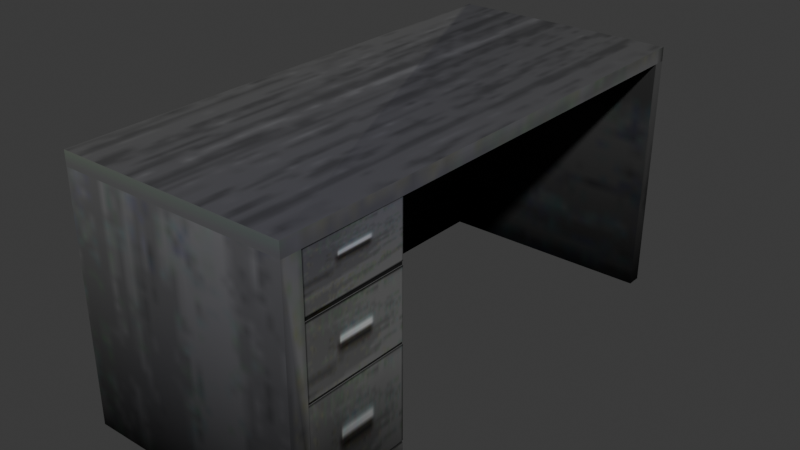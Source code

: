 # Source: graydesk.blend  (saved by Blender 4.1.24; exported with 4.5.12 LTS)
import bpy
from mathutils import Matrix  # noqa: F401  (used for matrix-valued properties, if any)

bpy.ops.wm.read_factory_settings(use_empty=True)
scene = bpy.context.scene
scene.name = 'Scene'

# ---- collections
col_collection = bpy.data.collections.new('Collection'); scene.collection.children.link(col_collection)

# ---- images (referenced by path relative to the original .blend; pixels are not part of the script)
import os
ASSET_DIR = os.environ.get("B2B_ASSET_DIR", "")  # directory of the original .blend (textures are referenced by path, not embedded)
HERE = os.path.dirname(os.path.abspath(__file__))  # packed textures are extracted next to this script under _unpacked/

def load_image(name, relpath, width, height, colorspace="sRGB"):
    """Load a texture the original file referenced (path relative to the .blend, or extracted next to this script)."""
    p = next((c for c in (os.path.join(HERE, relpath), os.path.join(ASSET_DIR, relpath)) if relpath and os.path.exists(c)), "")
    if p:
        img = bpy.data.images.load(p, check_existing=True)
        img.name = name
    else:  # same state as the original file: an image datablock whose file is absent (Cycles renders it pink)
        img = bpy.data.images.new(name, width, height)
        img.source = "FILE"
        img.filepath = "//" + (relpath or name)
    img.colorspace_settings.name = colorspace
    return img
img_gray_desk_texture_png_001 = load_image('gray desk texture.png.001', '_unpacked/gray_desk_texture.98418523.png', 256, 132, 'sRGB')

# ---- materials (node trees are filled in below, after node groups)
mat_material_001 = bpy.data.materials.new('Material.001')
mat_material_001.use_transparent_shadow = False

# ---- material node trees
mat_material_001.use_nodes = True; mat_material_001.node_tree.nodes.clear()
_N = mat_material_001.node_tree.nodes; _L = mat_material_001.node_tree.links
n0 = _N.new('ShaderNodeBsdfPrincipled'); n0.name = 'Principled BSDF'; n0.location = (-139, -101)
n1 = _N.new('ShaderNodeOutputMaterial'); n1.name = 'Material Output'; n1.location = (488, 485)
n2 = _N.new('ShaderNodeTexImage'); n2.name = 'Image Texture'; n2.location = (-365, 641)
n2.image = img_gray_desk_texture_png_001
n3 = _N.new('ShaderNodeBsdfDiffuse'); n3.name = 'Diffuse BSDF'; n3.location = (229, 436)
n4 = _N.new('ShaderNodeMix'); n4.name = 'Mix'; n4.location = (9, 574)
n4.data_type = 'RGBA'
n4.blend_type = 'MULTIPLY'
n4.inputs[0].default_value = 0.94
n5 = _N.new('ShaderNodeVertexColor'); n5.name = 'Color Attribute'; n5.location = (-262, 318)
n5.layer_name = 'Color'
_L.new(n4.outputs[2], n3.inputs[0])
_L.new(n5.outputs[0], n4.inputs[7])
_L.new(n2.outputs[0], n4.inputs[6])
_L.new(n3.outputs[0], n1.inputs[0])
n1.is_active_output = True

# ---- world
world_world = bpy.data.worlds.new('World'); scene.world = world_world
world_world.use_nodes = True; world_world.node_tree.nodes.clear()
_N = world_world.node_tree.nodes; _L = world_world.node_tree.links
n0 = _N.new('ShaderNodeOutputWorld'); n0.name = 'World Output'; n0.location = (300, 300)
n1 = _N.new('ShaderNodeBackground'); n1.name = 'Background'; n1.location = (10, 300)
n1.inputs[0].default_value = (0.05088, 0.05088, 0.05088, 1.0)
_L.new(n1.outputs[0], n0.inputs[0])
n0.is_active_output = True
world_world.color = (0.05088, 0.05088, 0.05088)
world_world.use_sun_shadow = False
world_world.sun_shadow_jitter_overblur = 0.0

# ---- meshes
me_cube_001 = bpy.data.meshes.new('Cube.001')
me_cube_001.from_pydata([(-1.0, -1.0, -1.0), (-1.0, -1.0, 1.0), (-1.0, 1.0, -1.0), (-1.0, 1.0, 1.0), (1.0, -1.0, -1.0), (1.0, -1.0, 1.0), (1.0, 1.0, -1.0), (1.0, 1.0, 1.0), (-1.0, -1.0, 1.118), (1.0, -1.0, 1.118), (-1.0, 7.282, 1.0), (1.0, 7.282, 1.0), (-1.0, 7.276, 1.118), (1.0, 7.276, 1.118), (-1.0, 7.085, 1.0), (1.0, 7.085, 1.118), (1.0, 7.085, 1.0), (-0.9773, 7.344, -1.0), (0.9773, 7.344, -1.0), (-0.9773, 7.11, -1.0), (0.9773, 7.11, -1.0), (-1.0, 7.282, 1.0), (1.0, 7.282, 1.0), (-1.0, 7.276, 1.118), (1.0, 7.276, 1.118), (-0.9773, 7.344, -1.0), (0.9773, 7.344, -1.0), (-1.0, -0.6874, -1.0), (-1.0, -0.6874, 1.0), (1.0, -0.6874, -1.0), (-1.0, 1.0, -0.02283), (-1.0, 1.0, -0.8265), (-1.0, -0.6874, -0.8265), (-1.0, -0.6874, -0.02283), (-1.0, 1.0, 0.5616), (-1.0, -0.6874, 0.5616), (-1.0, 1.0, 0.5321), (-1.0, -0.6874, 0.5321), (-1.0, 1.0, -0.04351), (-1.0, -0.6874, -0.04351), (-1.0, 1.0, -0.8059), (-1.0, -0.6874, -0.8059), (-0.8863, 1.0, -1.0), (-0.8863, 1.0, 1.0), (-0.8863, 1.0, 0.5616), (-0.8863, 1.0, 0.5321), (-0.8863, 1.0, -0.02283), (-0.8863, 1.0, -0.04351), (-0.8863, 1.0, -0.8059), (-0.8863, 1.0, -0.8265), (-0.9932, 1.0, -0.8059), (-0.9932, 1.0, -0.8265), (-0.9932, -0.6874, -0.8059), (-0.9932, -0.6874, -0.8265), (-0.9932, -0.6874, -0.02283), (-0.9932, 1.0, -0.02283), (-0.9932, -0.6874, 0.5616), (-0.9932, 1.0, 0.5616), (-0.9932, 1.0, 0.5321), (-0.9932, -0.6874, 0.5321), (-0.9932, 1.0, -0.04351), (-0.9932, -0.6874, -0.04351), (-0.8999, 1.0, 0.5321), (-0.8999, 1.0, 0.5616), (-0.8999, 1.0, -0.04351), (-0.8999, 1.0, -0.02283), (-0.8998, 1.0, -0.8265), (-0.8998, 1.0, -0.8059)], [], [(35, 28, 3, 34), (2, 31, 49, 42), (6, 7, 5, 4, 29), (34, 44, 63, 57), (27, 29, 4, 0), (5, 7, 16, 15, 9), (3, 28, 1, 8, 12, 10, 14), (1, 5, 9, 8), (12, 8, 9, 15, 13), (16, 14, 19, 20), (15, 16, 11, 13), (7, 43, 3, 14, 16), (20, 19, 17, 18), (11, 16, 20, 18), (14, 10, 17, 19), (16, 7, 6, 20), (22, 21, 23, 24), (21, 22, 26, 25), (2, 42, 6, 29, 27), (4, 5, 1, 0), (33, 37, 36, 30), (48, 49, 66, 67), (27, 32, 31, 2), (0, 1, 28, 35, 37, 33, 39, 41, 32, 27), (41, 39, 38, 40), (38, 39, 61, 60), (42, 49, 48, 47, 46, 45, 44, 43, 7, 6), (44, 34, 3, 43), (44, 45, 62, 63), (46, 30, 36, 45), (47, 38, 60, 64), (48, 40, 38, 47), (39, 33, 54, 61), (61, 54, 55, 60), (59, 56, 57, 58), (53, 52, 50, 51), (62, 58, 57, 63), (64, 60, 55, 65), (66, 51, 50, 67), (40, 48, 67, 50), (35, 34, 57, 56), (32, 41, 52, 53), (45, 36, 58, 62), (33, 30, 55, 54), (41, 40, 50, 52), (49, 31, 51, 66), (37, 35, 56, 59), (46, 47, 64, 65), (36, 37, 59, 58), (30, 46, 65, 55), (31, 32, 53, 51)])
_uv = me_cube_001.uv_layers.new(name='UVMap')
_uv.uv.foreach_set('vector', [0.3105, 0.771, 0.3105, 1.002, 0.5646, 1.0, 0.5646, 0.77, 0.3524, 0.8525, 0.3588, 0.8525, 0.3588, 0.8444, 0.3524, 0.8444, 0.814, 0.02053, 0.814, 0.1574, 0.6906, 0.1574, 0.6906, 0.01757, 0.7099, 0.01757, 0.7006, 0.3658, 0.7076, 0.3658, 0.7068, 0.3658, 0.701, 0.3658, 0.7006, 0.03884, 0.824, 0.03884, 0.824, 0.001375, 0.7006, 0.001375, 0.3146, 0.8113, 0.3753, 0.8113, 0.5599, 0.8113, 0.5599, 0.8249, 0.3146, 0.8249, 0.3753, 0.8113, 0.3241, 0.8113, 0.3146, 0.8113, 0.3146, 0.8249, 0.5657, 0.8249, 0.5659, 0.8113, 0.5599, 0.8113, 0.3146, 0.8113, 0.3146, 0.8113, 0.3146, 0.8249, 0.3146, 0.8249, 0.05953, 0.9544, 0.05953, 0.5314, 0.2826, 0.534, 0.2826, 0.9429, 0.2826, 0.9544, 0.7223, 0.2425, 0.5989, 0.2425, 0.6003, 0.00279, 0.7209, 0.00279, 1.072, 0.4325, 1.072, 0.4183, 1.084, 0.4183, 1.084, 0.4325, 0.7367, 0.4336, 0.6529, 0.4336, 0.6478, 0.4336, 0.6478, 0.9592, 0.7367, 0.9592, 0.7542, 0.8065, 0.6337, 0.8065, 0.6337, 0.8345, 0.7542, 0.8345, 1.084, 0.4183, 1.072, 0.4183, 1.074, 0.1787, 1.088, 0.1787, 1.072, 0.4183, 1.084, 0.4183, 1.088, 0.1787, 1.074, 0.1787, 0.8144, 0.1591, 0.5932, 0.1591, 0.5932, 0.01783, 0.8154, 0.01783, 0.4552, 0.8536, 0.3613, 0.8536, 0.3613, 0.865, 0.4552, 0.865, 0.3833, 0.6558, 0.5277, 0.6558, 0.5261, 0.3753, 0.3849, 0.3753, 0.7006, 0.2411, 0.7076, 0.2411, 0.824, 0.2411, 0.824, 0.03884, 0.7006, 0.03884, 0.5287, 0.3795, 0.5287, 0.6598, 0.3845, 0.6598, 0.3845, 0.3795, 0.3107, 0.8324, 0.3107, 1.002, 0.5648, 1.002, 0.5648, 0.8324, 0.7076, 0.2019, 0.7076, 0.1995, 0.7068, 0.1995, 0.7068, 0.2019, 0.3524, 0.977, 0.3588, 0.977, 0.3588, 0.8568, 0.3524, 0.8568, 0.3322, 0.8502, 0.4556, 0.8502, 0.4556, 0.8127, 0.4285, 0.8127, 0.4267, 0.8127, 0.3925, 0.8127, 0.3912, 0.8127, 0.3442, 0.8127, 0.3429, 0.8127, 0.3322, 0.8127, 0.3126, 0.8405, 0.3126, 1.0, 0.5661, 1.0, 0.5661, 0.8405, 0.1438, 0.5539, 0.1438, 0.1642, 0.1446, 0.1642, 0.1446, 0.5539, 0.3827, 0.9566, 0.3827, 0.9443, 0.3827, 0.9428, 0.3827, 0.8885, 0.3827, 0.8871, 0.3827, 0.8476, 0.3827, 0.8455, 0.3827, 0.8143, 0.3136, 0.8143, 0.3136, 0.9566, 0.1573, 0.7943, 0.1438, 0.7943, 0.1438, 0.8955, 0.1573, 0.8955, 0.7076, 0.3658, 0.7076, 0.3623, 0.7068, 0.3623, 0.7068, 0.3658, 0.1573, 0.6593, 0.1438, 0.6593, 0.1438, 0.7875, 0.1573, 0.7875, 0.7076, 0.2411, 0.7006, 0.2411, 0.701, 0.2411, 0.7068, 0.2411, 0.1573, 0.4785, 0.1438, 0.4785, 0.1438, 0.6545, 0.1573, 0.6545, 0.7006, 0.2933, 0.7006, 0.2958, 0.701, 0.2958, 0.701, 0.2933, 0.5953, 0.3322, 0.5953, 0.3346, 0.6994, 0.3346, 0.6994, 0.3322, 0.5953, 0.4012, 0.5953, 0.4047, 0.6994, 0.4047, 0.6994, 0.4012, 0.5953, 0.2383, 0.5953, 0.2408, 0.6994, 0.2408, 0.6994, 0.2383, 0.7093, 0.4012, 0.7035, 0.4012, 0.7035, 0.4047, 0.7093, 0.4047, 0.7093, 0.3322, 0.7035, 0.3322, 0.7035, 0.3346, 0.7093, 0.3346, 0.7093, 0.2383, 0.7035, 0.2383, 0.7035, 0.2408, 0.7093, 0.2408, 0.7006, 0.2019, 0.7076, 0.2019, 0.7068, 0.2019, 0.701, 0.2019, 0.7006, 0.03884, 0.7006, 0.2411, 0.701, 0.2411, 0.701, 0.03884, 0.7006, 0.1995, 0.7006, 0.2019, 0.701, 0.2019, 0.701, 0.1995, 0.7076, 0.3623, 0.7006, 0.3623, 0.701, 0.3623, 0.7068, 0.3623, 0.1438, 0.1642, 0.1438, 0.5539, 0.1446, 0.5539, 0.1446, 0.1642, 0.1438, 0.1642, 0.1438, 0.5539, 0.1446, 0.5539, 0.1446, 0.1642, 0.7076, 0.1995, 0.7006, 0.1995, 0.701, 0.1995, 0.7068, 0.1995, 0.7006, 0.3623, 0.7006, 0.3658, 0.701, 0.3658, 0.701, 0.3623, 0.7076, 0.2958, 0.7076, 0.2933, 0.7068, 0.2933, 0.7068, 0.2958, 0.1438, 0.5539, 0.1438, 0.1642, 0.1446, 0.1642, 0.1446, 0.5539, 0.7006, 0.2958, 0.7076, 0.2958, 0.7068, 0.2958, 0.701, 0.2958, 0.7006, 0.2411, 0.7006, 0.03884, 0.701, 0.03884, 0.701, 0.2411])
_ca = me_cube_001.color_attributes.new('Color', 'FLOAT_COLOR', 'POINT')
_ca.data.foreach_set('color', [6.997e-08, 6.997e-08, 6.997e-08, 1.0, 0.9187, 0.9176, 1.0, 1.0, 0.2585, 0.2585, 0.2585, 1.0, 0.8453, 0.8431, 1.0, 1.0, 0.0, 0.0, 0.0, 1.0, 0.9601, 0.9601, 0.9601, 1.0, 3.198e-07, 3.198e-07, 3.198e-07, 1.0, 1.0, 1.0, 1.0, 1.0, 0.8452, 0.8431, 1.0, 1.0, 0.9799, 0.9799, 0.9799, 1.0, 0.7926, 0.7926, 0.7926, 1.0, 0.5433, 0.5433, 0.5433, 1.0, 0.8663, 0.8663, 0.8663, 1.0, 0.6616, 0.6609, 0.7154, 1.0, 0.8549, 0.8549, 0.8549, 1.0, 0.9795, 0.9794, 0.9823, 1.0, 0.9372, 0.9372, 0.9372, 1.0, 0.0, 0.0, 0.0, 1.0, 3.636e-06, 3.636e-06, 3.636e-06, 1.0, 0.0, 0.0, 0.0, 1.0, 0.00371, 0.00371, 0.00371, 1.0, 0.8872, 0.8872, 0.8872, 1.0, 0.475, 0.4711, 0.7149, 1.0, 0.9015, 0.9015, 0.9015, 1.0, 0.6613, 0.6606, 0.7151, 1.0, 0.0, 0.0, 0.0, 1.0, 0.04581, 0.04581, 0.04581, 1.0, 3.15e-08, 3.15e-08, 3.15e-08, 1.0, 0.8453, 0.8431, 1.0, 1.0, 0.0, 0.0, 0.0, 1.0, 0.9999, 0.9999, 0.9999, 1.0, 0.7911, 0.7911, 0.7911, 1.0, 1.099e-08, 1.099e-08, 1.099e-08, 1.0, 0.9923, 0.9923, 0.9923, 1.0, 1.0, 1.0, 1.0, 1.0, 0.9999, 0.9999, 0.9999, 1.0, 0.9871, 0.9871, 0.9871, 1.0, 1.0, 1.0, 1.0, 1.0, 0.9999, 0.9999, 0.9999, 1.0, 0.9875, 0.9875, 0.9875, 1.0, 0.381, 0.381, 0.381, 1.0, 1.116e-08, 1.116e-08, 1.116e-08, 1.0, 0.09945, 0.09945, 0.09945, 1.0, 0.8453, 0.8431, 1.0, 1.0, 1.0, 1.0, 1.0, 1.0, 1.0, 1.0, 1.0, 1.0, 0.9954, 0.9954, 0.9954, 1.0, 0.9922, 0.9922, 0.9922, 1.0, 0.1862, 0.1862, 0.1862, 1.0, 0.2838, 0.2838, 0.2838, 1.0, 0.3722, 0.3722, 0.3722, 1.0, 0.7695, 0.7695, 0.7695, 1.0, 1.021e-08, 1.021e-08, 1.021e-08, 1.0, 0.05524, 0.05524, 0.05524, 1.0, 0.9905, 0.9905, 0.9905, 1.0, 0.9999, 0.9999, 0.9999, 1.0, 0.9999, 0.9999, 0.9999, 1.0, 1.0, 1.0, 1.0, 1.0, 0.9877, 0.9877, 0.9877, 1.0, 1.0, 1.0, 1.0, 1.0, 0.9999, 0.9999, 0.9999, 1.0, 0.9849, 0.985, 0.985, 1.0, 1.0, 1.0, 1.0, 1.0, 1.0, 1.0, 1.0, 1.0, 0.9958, 0.9958, 0.9958, 1.0, 0.9977, 0.9978, 0.9978, 1.0, 0.3455, 0.3455, 0.3455, 1.0, 0.2141, 0.2141, 0.2141, 1.0])
me_cube_001.materials.append(mat_material_001)
me_cube_001.update()

# ---- objects
ob_cube = bpy.data.objects.new('Cube', me_cube_001)

# ---- transforms, parenting, visibility, modifiers, constraints
ob_cube.location = (0.0, 0.0, 0.0)
ob_cube.scale = (-0.9493, 0.5113, 1.0)

# ---- collection membership
col_collection.objects.link(ob_cube)

# ---- scene / render settings (as saved in the file)
scene.frame_start = 1; scene.frame_end = 250; scene.frame_set(1)
scene.render.engine = 'BLENDER_EEVEE_NEXT'
scene.cycles.sampling_pattern = 'TABULATED_SOBOL'
scene.eevee.ray_tracing_options.trace_max_roughness = 0.0
bpy.context.view_layer.update()

# ---- added for rendering (the .blend has no active camera and no usable light): camera, sun
cam_auto = bpy.data.cameras.new('AutoCamera')
cam_auto.lens = 50.0
cam_auto.sensor_width = 36.0
cam_auto.clip_end = 1000.0
ob_auto_camera = bpy.data.objects.new('AutoCamera', cam_auto)
scene.collection.objects.link(ob_auto_camera)
ob_auto_camera.location = (4.74435, -4.07125, 3.85447)
ob_auto_camera.rotation_euler = (1.09748, -7.21219e-08, 0.694738)
scene.camera = ob_auto_camera
light_auto_sun = bpy.data.lights.new('AutoSun', 'SUN')
light_auto_sun.energy = 3.0
light_auto_sun.angle = 0.0523599
ob_auto_sun = bpy.data.objects.new('AutoSun', light_auto_sun)
scene.collection.objects.link(ob_auto_sun)
ob_auto_sun.rotation_euler = (0.872665, 0.174533, 0.523599)
bpy.context.view_layer.update()
